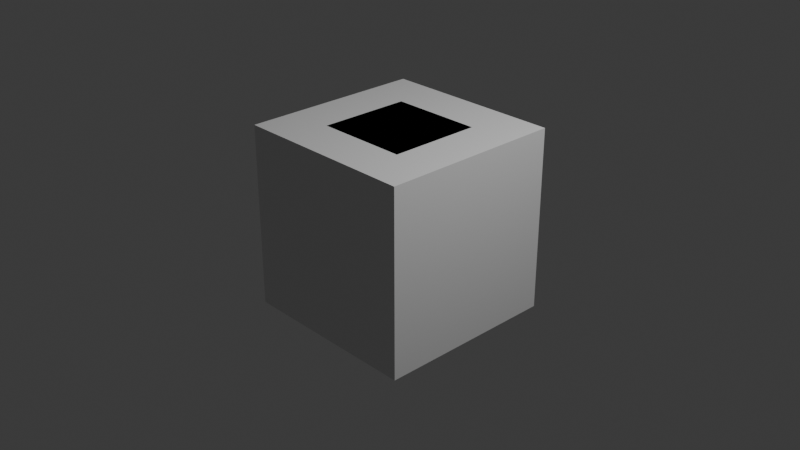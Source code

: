 # Source: mcp_probe.blend  (saved by Blender 5.2.44; exported with 4.5.12 LTS)
import bpy
from mathutils import Matrix  # noqa: F401  (used for matrix-valued properties, if any)

bpy.ops.wm.read_factory_settings(use_empty=True)
scene = bpy.context.scene
scene.name = 'Scene'

# ---- collections
col_collection = bpy.data.collections.new('Collection'); scene.collection.children.link(col_collection)
col_mcp_probe = bpy.data.collections.new('MCP_PROBE'); scene.collection.children.link(col_mcp_probe)

# ---- materials (node trees are filled in below, after node groups)
mat_material = bpy.data.materials.new('Material')
mat_material.alpha_threshold = 0.0
mat_material.use_backface_culling_lightprobe_volume = False
mat_material.roughness = 0.5
mat_material.line_color = (0.0, 0.0, 0.0, 1.0)

# ---- material node trees
mat_material.use_nodes = True; mat_material.node_tree.nodes.clear()
_N = mat_material.node_tree.nodes; _L = mat_material.node_tree.links
n0 = _N.new('ShaderNodeOutputMaterial'); n0.name = 'Material Output'; n0.location = (200, 100)
n1 = _N.new('ShaderNodeBsdfPrincipled'); n1.name = 'Principled BSDF'; n1.location = (-200, 100)
n1.inputs[10].default_value = 0.005
_L.new(n1.outputs[0], n0.inputs[0])
n0.is_active_output = True

# ---- world
world_world = bpy.data.worlds.new('World'); scene.world = world_world
world_world.use_nodes = True; world_world.node_tree.nodes.clear()
_N = world_world.node_tree.nodes; _L = world_world.node_tree.links
n0 = _N.new('ShaderNodeOutputWorld'); n0.name = 'World Output'; n0.location = (200, 100)
n1 = _N.new('ShaderNodeBackground'); n1.name = 'Background'; n1.location = (-200, 100)
n1.inputs[0].default_value = (0.05088, 0.05088, 0.05088, 1.0)
_L.new(n1.outputs[0], n0.inputs[0])
n0.is_active_output = True
world_world.color = (0.05088, 0.05088, 0.05088)
world_world.sun_shadow_jitter_overblur = 0.0

# ---- cameras
cam_camera = bpy.data.cameras.new('Camera')
cam_camera.clip_end = 100.0
cam_camera.ortho_scale = 7.314

# ---- lights
light_light = bpy.data.lights.new('Light', 'POINT')
light_light.energy = 1000.0
light_light.shadow_soft_size = 0.1

# ---- meshes
me_cube = bpy.data.meshes.new('Cube')
me_cube.from_pydata([(1.0, 1.0, 1.0), (1.0, 1.0, -1.0), (1.0, -1.0, 1.0), (1.0, -1.0, -1.0), (-1.0, 1.0, 1.0), (-1.0, 1.0, -1.0), (-1.0, -1.0, 1.0), (-1.0, -1.0, -1.0)], [], [(0, 4, 6, 2), (3, 2, 6, 7), (7, 6, 4, 5), (5, 1, 3, 7), (1, 0, 2, 3), (5, 4, 0, 1)])
_uv = me_cube.uv_layers.new(name='UVMap')
_uv.uv.foreach_set('vector', [0.625, 0.5, 0.875, 0.5, 0.875, 0.75, 0.625, 0.75, 0.375, 0.75, 0.625, 0.75, 0.625, 1.0, 0.375, 1.0, 0.375, 0.0, 0.625, 0.0, 0.625, 0.25, 0.375, 0.25, 0.125, 0.5, 0.375, 0.5, 0.375, 0.75, 0.125, 0.75, 0.375, 0.5, 0.625, 0.5, 0.625, 0.75, 0.375, 0.75, 0.375, 0.25, 0.625, 0.25, 0.625, 0.5, 0.375, 0.5])
me_cube.materials.append(mat_material)
me_cube.use_mirror_vertex_groups = False
me_cube.update()
me_cube_001 = bpy.data.meshes.new('Cube.001')
me_cube_001.from_pydata([(-0.5, -0.5, -0.5), (-0.5, -0.5, 0.5), (-0.5, 0.5, -0.5), (-0.5, 0.5, 0.5), (0.5, -0.5, -0.5), (0.5, -0.5, 0.5), (0.5, 0.5, -0.5), (0.5, 0.5, 0.5)], [], [(0, 1, 3, 2), (2, 3, 7, 6), (6, 7, 5, 4), (4, 5, 1, 0), (2, 6, 4, 0), (7, 3, 1, 5)])
_uv = me_cube_001.uv_layers.new(name='UVMap')
_uv.uv.foreach_set('vector', [0.375, 0.0, 0.625, 0.0, 0.625, 0.25, 0.375, 0.25, 0.375, 0.25, 0.625, 0.25, 0.625, 0.5, 0.375, 0.5, 0.375, 0.5, 0.625, 0.5, 0.625, 0.75, 0.375, 0.75, 0.375, 0.75, 0.625, 0.75, 0.625, 1.0, 0.375, 1.0, 0.125, 0.5, 0.375, 0.5, 0.375, 0.75, 0.125, 0.75, 0.625, 0.5, 0.875, 0.5, 0.875, 0.75, 0.625, 0.75])
me_cube_001.update()

# ---- objects
ob_cube = bpy.data.objects.new('Cube', me_cube)
ob_light = bpy.data.objects.new('Light', light_light)
ob_camera = bpy.data.objects.new('Camera', cam_camera)
ob_probe_cube_1m = bpy.data.objects.new('PROBE_Cube_1m', me_cube_001)

# ---- transforms, parenting, visibility, modifiers, constraints
ob_cube.location = (0.0, 0.0, 0.0)
ob_cube.lock_rotations_4d = False
ob_cube.empty_display_type = 'ARROWS'
ob_cube.lineart.crease_threshold = 0.0
ob_light.location = (4.076, 1.005, 5.904)
ob_light.rotation_euler = (0.6503, 0.05522, 1.866)
ob_light.lock_rotations_4d = False
ob_light.empty_display_type = 'ARROWS'
ob_light.color = (0.0, 0.0, 0.0, 0.0)
ob_light.lineart.crease_threshold = 0.0
ob_camera.location = (7.359, -6.926, 4.958)
ob_camera.rotation_euler = (1.109, 0.0, 0.8149)
ob_camera.lock_rotations_4d = False
ob_camera.empty_display_type = 'ARROWS'
ob_camera.color = (0.0, 0.0, 0.0, 0.0)
ob_camera.display_type = 'WIRE'
ob_camera.lineart.crease_threshold = 0.0
ob_probe_cube_1m.location = (0.0, 0.0, 0.5)

# ---- collection membership
col_collection.objects.link(ob_cube)
col_collection.objects.link(ob_light)
col_collection.objects.link(ob_camera)
col_mcp_probe.objects.link(ob_probe_cube_1m)

# ---- scene / render settings (as saved in the file)
scene.camera = ob_camera
scene.frame_start = 1; scene.frame_end = 250; scene.frame_set(1)
scene.render.engine = 'BLENDER_EEVEE_NEXT'
scene.render.bake_bias = 0.0
scene.render.bake_samples = 0
scene.render.compositor_device = 'GPU'
scene.eevee.use_volume_custom_range = False
scene.eevee.fast_gi_thickness_near = 0.1
scene.eevee.fast_gi_thickness_far = 0.0
scene.eevee.ray_tracing_options.screen_trace_thickness = 0.1
bpy.context.view_layer.update()

